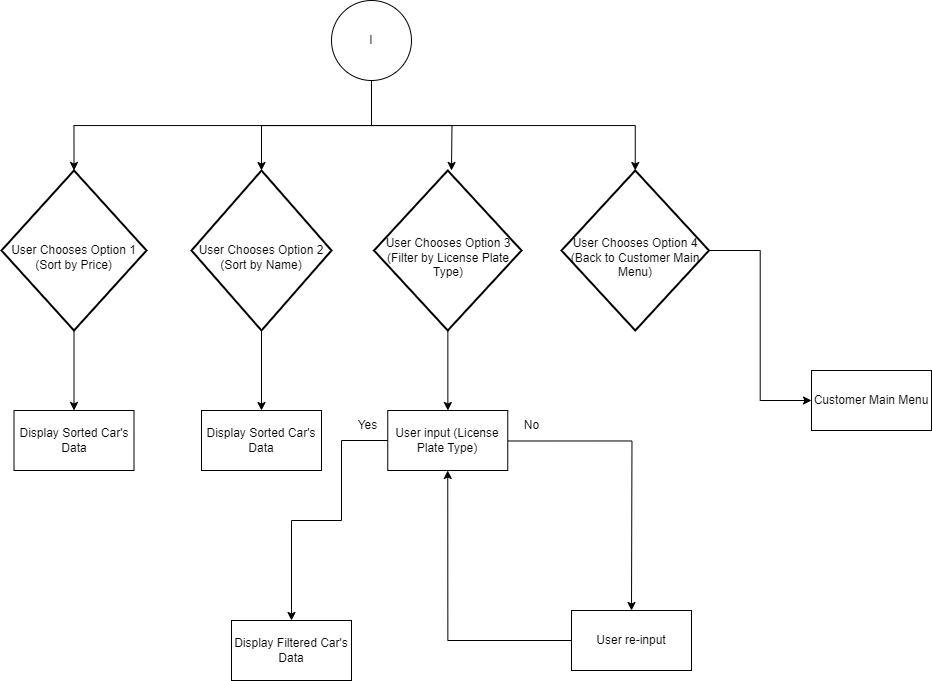

The diagram above was exported from draw.io. Its source (the exported page's mxGraphModel, read from the mxfile embedded in the PNG):
<mxGraphModel dx="1216" dy="540" grid="1" gridSize="10" guides="1" tooltips="1" connect="1" arrows="1" fold="1" page="1" pageScale="1" pageWidth="850" pageHeight="1100" math="0" shadow="0">
  <root>
    <mxCell id="0" />
    <mxCell id="1" parent="0" />
    <mxCell id="GM7jc-Jn64zBd54Ygqgi-4" value="" style="edgeStyle=orthogonalEdgeStyle;rounded=0;orthogonalLoop=1;jettySize=auto;html=1;exitX=0.5;exitY=1;exitDx=0;exitDy=0;entryX=0.5;entryY=0;entryDx=0;entryDy=0;entryPerimeter=0;" parent="1" source="GM7jc-Jn64zBd54Ygqgi-2" target="peKIQgSnIYTaXnUTXswa-2" edge="1">
      <mxGeometry relative="1" as="geometry">
        <mxPoint x="180" y="410" as="targetPoint" />
      </mxGeometry>
    </mxCell>
    <mxCell id="GM7jc-Jn64zBd54Ygqgi-7" value="" style="edgeStyle=orthogonalEdgeStyle;rounded=0;orthogonalLoop=1;jettySize=auto;html=1;entryX=0.5;entryY=0;entryDx=0;entryDy=0;entryPerimeter=0;" parent="1" source="GM7jc-Jn64zBd54Ygqgi-2" target="peKIQgSnIYTaXnUTXswa-4" edge="1">
      <mxGeometry relative="1" as="geometry">
        <mxPoint x="340" y="410" as="targetPoint" />
      </mxGeometry>
    </mxCell>
    <mxCell id="GM7jc-Jn64zBd54Ygqgi-2" value="I" style="ellipse;whiteSpace=wrap;html=1;aspect=fixed;" parent="1" vertex="1">
      <mxGeometry x="380" y="240" width="80" height="80" as="geometry" />
    </mxCell>
    <mxCell id="GM7jc-Jn64zBd54Ygqgi-13" value="" style="edgeStyle=orthogonalEdgeStyle;rounded=0;orthogonalLoop=1;jettySize=auto;html=1;exitX=0.5;exitY=1;exitDx=0;exitDy=0;exitPerimeter=0;" parent="1" source="peKIQgSnIYTaXnUTXswa-2" target="GM7jc-Jn64zBd54Ygqgi-12" edge="1">
      <mxGeometry relative="1" as="geometry">
        <mxPoint x="181" y="470" as="sourcePoint" />
      </mxGeometry>
    </mxCell>
    <mxCell id="GM7jc-Jn64zBd54Ygqgi-15" value="" style="edgeStyle=orthogonalEdgeStyle;rounded=0;orthogonalLoop=1;jettySize=auto;html=1;exitX=0.5;exitY=1;exitDx=0;exitDy=0;exitPerimeter=0;" parent="1" source="peKIQgSnIYTaXnUTXswa-4" target="GM7jc-Jn64zBd54Ygqgi-14" edge="1">
      <mxGeometry relative="1" as="geometry">
        <mxPoint x="340" y="470" as="sourcePoint" />
      </mxGeometry>
    </mxCell>
    <mxCell id="GM7jc-Jn64zBd54Ygqgi-17" value="" style="edgeStyle=orthogonalEdgeStyle;rounded=0;orthogonalLoop=1;jettySize=auto;html=1;" parent="1" target="GM7jc-Jn64zBd54Ygqgi-16" edge="1">
      <mxGeometry relative="1" as="geometry">
        <mxPoint x="500" y="470" as="sourcePoint" />
      </mxGeometry>
    </mxCell>
    <mxCell id="GM7jc-Jn64zBd54Ygqgi-24" value="" style="edgeStyle=orthogonalEdgeStyle;rounded=0;orthogonalLoop=1;jettySize=auto;html=1;entryX=0;entryY=0.5;entryDx=0;entryDy=0;exitX=1;exitY=0.5;exitDx=0;exitDy=0;exitPerimeter=0;" parent="1" source="peKIQgSnIYTaXnUTXswa-6" target="GM7jc-Jn64zBd54Ygqgi-23" edge="1">
      <mxGeometry relative="1" as="geometry">
        <mxPoint x="660" y="470" as="sourcePoint" />
      </mxGeometry>
    </mxCell>
    <mxCell id="GM7jc-Jn64zBd54Ygqgi-10" value="" style="edgeStyle=orthogonalEdgeStyle;rounded=0;orthogonalLoop=1;jettySize=auto;html=1;exitX=0.5;exitY=1;exitDx=0;exitDy=0;" parent="1" source="GM7jc-Jn64zBd54Ygqgi-2" edge="1">
      <mxGeometry relative="1" as="geometry">
        <mxPoint x="430" y="330" as="sourcePoint" />
        <mxPoint x="500" y="410" as="targetPoint" />
      </mxGeometry>
    </mxCell>
    <mxCell id="GM7jc-Jn64zBd54Ygqgi-11" value="" style="edgeStyle=orthogonalEdgeStyle;rounded=0;orthogonalLoop=1;jettySize=auto;html=1;exitX=0.5;exitY=1;exitDx=0;exitDy=0;entryX=0.5;entryY=0;entryDx=0;entryDy=0;entryPerimeter=0;" parent="1" source="GM7jc-Jn64zBd54Ygqgi-2" target="peKIQgSnIYTaXnUTXswa-6" edge="1">
      <mxGeometry relative="1" as="geometry">
        <mxPoint x="440" y="340" as="sourcePoint" />
        <mxPoint x="660" y="410" as="targetPoint" />
      </mxGeometry>
    </mxCell>
    <mxCell id="GM7jc-Jn64zBd54Ygqgi-12" value="Display Sorted Car's Data" style="whiteSpace=wrap;html=1;" parent="1" vertex="1">
      <mxGeometry x="62.5" y="650" width="120" height="60" as="geometry" />
    </mxCell>
    <mxCell id="GM7jc-Jn64zBd54Ygqgi-14" value="Display Sorted Car's Data" style="whiteSpace=wrap;html=1;" parent="1" vertex="1">
      <mxGeometry x="250" y="650" width="120" height="60" as="geometry" />
    </mxCell>
    <mxCell id="GM7jc-Jn64zBd54Ygqgi-19" value="" style="edgeStyle=orthogonalEdgeStyle;rounded=0;orthogonalLoop=1;jettySize=auto;html=1;entryX=0;entryY=0.5;entryDx=0;entryDy=0;exitX=1;exitY=0.508;exitDx=0;exitDy=0;exitPerimeter=0;" parent="1" source="GM7jc-Jn64zBd54Ygqgi-16" edge="1">
      <mxGeometry relative="1" as="geometry">
        <mxPoint x="556.25" y="680" as="sourcePoint" />
        <mxPoint x="680" y="850" as="targetPoint" />
      </mxGeometry>
    </mxCell>
    <mxCell id="GM7jc-Jn64zBd54Ygqgi-16" value="User input (License Plate Type)" style="whiteSpace=wrap;html=1;" parent="1" vertex="1">
      <mxGeometry x="436.25" y="650" width="120" height="60" as="geometry" />
    </mxCell>
    <mxCell id="GM7jc-Jn64zBd54Ygqgi-18" value="User re-input" style="whiteSpace=wrap;html=1;" parent="1" vertex="1">
      <mxGeometry x="620" y="850" width="120" height="60" as="geometry" />
    </mxCell>
    <mxCell id="GM7jc-Jn64zBd54Ygqgi-20" value="Display Filtered Car's Data" style="whiteSpace=wrap;html=1;" parent="1" vertex="1">
      <mxGeometry x="280" y="860" width="120" height="60" as="geometry" />
    </mxCell>
    <mxCell id="GM7jc-Jn64zBd54Ygqgi-23" value="Customer Main Menu" style="whiteSpace=wrap;html=1;" parent="1" vertex="1">
      <mxGeometry x="860" y="610" width="120" height="60" as="geometry" />
    </mxCell>
    <mxCell id="peKIQgSnIYTaXnUTXswa-2" value="&lt;div&gt;&lt;br&gt;&lt;/div&gt;User Chooses Option 1 (Sort by Price)" style="strokeWidth=2;html=1;shape=mxgraph.flowchart.decision;whiteSpace=wrap;" vertex="1" parent="1">
      <mxGeometry x="50" y="410" width="145" height="160" as="geometry" />
    </mxCell>
    <mxCell id="peKIQgSnIYTaXnUTXswa-4" value="&lt;div&gt;&lt;br&gt;&lt;/div&gt;User Chooses Option 2 (Sort by Name)" style="strokeWidth=2;html=1;shape=mxgraph.flowchart.decision;whiteSpace=wrap;" vertex="1" parent="1">
      <mxGeometry x="240" y="410" width="140" height="160" as="geometry" />
    </mxCell>
    <mxCell id="peKIQgSnIYTaXnUTXswa-5" value="&lt;div&gt;&lt;br&gt;&lt;/div&gt;User Chooses Option 3 (Filter by License Plate Type)" style="strokeWidth=2;html=1;shape=mxgraph.flowchart.decision;whiteSpace=wrap;" vertex="1" parent="1">
      <mxGeometry x="422.5" y="410" width="147.5" height="160" as="geometry" />
    </mxCell>
    <mxCell id="peKIQgSnIYTaXnUTXswa-6" value="&lt;div&gt;&lt;br&gt;&lt;/div&gt;User Chooses Option 4 (Back to Customer Main Menu)" style="strokeWidth=2;html=1;shape=mxgraph.flowchart.decision;whiteSpace=wrap;" vertex="1" parent="1">
      <mxGeometry x="610" y="410" width="147.5" height="160" as="geometry" />
    </mxCell>
    <mxCell id="peKIQgSnIYTaXnUTXswa-7" value="" style="edgeStyle=orthogonalEdgeStyle;rounded=0;orthogonalLoop=1;jettySize=auto;html=1;exitX=0;exitY=0.5;exitDx=0;exitDy=0;entryX=0.5;entryY=1;entryDx=0;entryDy=0;" edge="1" parent="1" source="GM7jc-Jn64zBd54Ygqgi-18" target="GM7jc-Jn64zBd54Ygqgi-16">
      <mxGeometry relative="1" as="geometry">
        <mxPoint x="566" y="690" as="sourcePoint" />
        <mxPoint x="490" y="820" as="targetPoint" />
      </mxGeometry>
    </mxCell>
    <mxCell id="peKIQgSnIYTaXnUTXswa-9" value="" style="edgeStyle=orthogonalEdgeStyle;rounded=0;orthogonalLoop=1;jettySize=auto;html=1;exitX=0;exitY=0.5;exitDx=0;exitDy=0;entryX=0.5;entryY=0;entryDx=0;entryDy=0;" edge="1" parent="1" source="GM7jc-Jn64zBd54Ygqgi-16" target="GM7jc-Jn64zBd54Ygqgi-20">
      <mxGeometry relative="1" as="geometry">
        <mxPoint x="630" y="890" as="sourcePoint" />
        <mxPoint x="506" y="720" as="targetPoint" />
        <Array as="points">
          <mxPoint x="390" y="680" />
          <mxPoint x="390" y="760" />
          <mxPoint x="340" y="760" />
        </Array>
      </mxGeometry>
    </mxCell>
    <mxCell id="peKIQgSnIYTaXnUTXswa-10" value="No" style="text;html=1;align=center;verticalAlign=middle;resizable=0;points=[];autosize=1;strokeColor=none;fillColor=none;" vertex="1" parent="1">
      <mxGeometry x="560" y="650" width="40" height="30" as="geometry" />
    </mxCell>
    <mxCell id="peKIQgSnIYTaXnUTXswa-11" value="Yes" style="text;html=1;align=center;verticalAlign=middle;resizable=0;points=[];autosize=1;strokeColor=none;fillColor=none;" vertex="1" parent="1">
      <mxGeometry x="396.25" y="650" width="40" height="30" as="geometry" />
    </mxCell>
  </root>
</mxGraphModel>